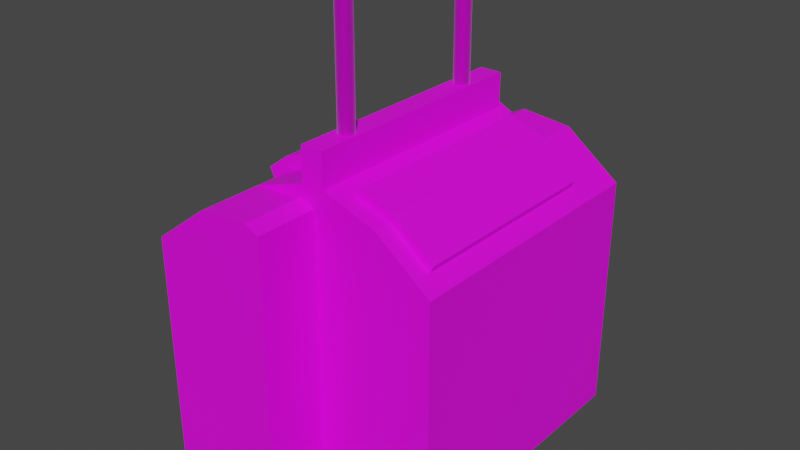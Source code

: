 # Source: SovietMachine.blend  (saved by Blender 2.80.75; exported with 4.5.12 LTS)
import bpy
from mathutils import Matrix  # noqa: F401  (used for matrix-valued properties, if any)

bpy.ops.wm.read_factory_settings(use_empty=True)
scene = bpy.context.scene
scene.name = 'Scene'

# ---- collections
col_collection = bpy.data.collections.new('Collection'); scene.collection.children.link(col_collection)

# ---- images (referenced by path relative to the original .blend; pixels are not part of the script)
import os
ASSET_DIR = os.environ.get("B2B_ASSET_DIR", "")  # directory of the original .blend (textures are referenced by path, not embedded)
HERE = os.path.dirname(os.path.abspath(__file__))  # packed textures are extracted next to this script under _unpacked/

def load_image(name, relpath, width, height, colorspace="sRGB"):
    """Load a texture the original file referenced (path relative to the .blend, or extracted next to this script)."""
    p = next((c for c in (os.path.join(HERE, relpath), os.path.join(ASSET_DIR, relpath)) if relpath and os.path.exists(c)), "")
    if p:
        img = bpy.data.images.load(p, check_existing=True)
        img.name = name
    else:  # same state as the original file: an image datablock whose file is absent (Cycles renders it pink)
        img = bpy.data.images.new(name, width, height)
        img.source = "FILE"
        img.filepath = "//" + (relpath or name)
    img.colorspace_settings.name = colorspace
    return img
img_dirtymetal_png = load_image('DirtyMetal.png', 'DirtyMetal.png', 1024, 1024, 'sRGB')
img_rusteddirtymetal_png = load_image('RustedDirtyMetal.png', 'RustedDirtyMetal.png', 1024, 1024, 'sRGB')

# ---- materials (node trees are filled in below, after node groups)
mat_material_001 = bpy.data.materials.new('Material.001')
mat_material_001.use_transparent_shadow = False
mat_material_002 = bpy.data.materials.new('Material.002')
mat_material_002.use_transparent_shadow = False

# ---- material node trees
mat_material_001.use_nodes = True; mat_material_001.node_tree.nodes.clear()
_N = mat_material_001.node_tree.nodes; _L = mat_material_001.node_tree.links
n0 = _N.new('ShaderNodeOutputMaterial'); n0.name = 'Material Output'; n0.location = (300, 300)
n1 = _N.new('ShaderNodeBsdfPrincipled'); n1.name = 'Principled BSDF'; n1.location = (10, 300)
n1.distribution = 'GGX'
n1.subsurface_method = 'BURLEY'
n1.inputs[1].default_value = 0.9333
n1.inputs[2].default_value = 0.7917
n1.inputs[3].default_value = 1.45
n1.inputs[13].default_value = 0.875
n1.inputs[24].default_value = 0.1467
n1.inputs[27].default_value = (0.0, 0.0, 0.0, 1.0)
n1.inputs[28].default_value = 1.0
n2 = _N.new('ShaderNodeTexImage'); n2.name = 'Image Texture'; n2.location = (-280, 280)
n2.image = img_dirtymetal_png
_L.new(n1.outputs[0], n0.inputs[0])
_L.new(n2.outputs[0], n1.inputs[0])
n0.is_active_output = True
mat_material_002.use_nodes = True; mat_material_002.node_tree.nodes.clear()
_N = mat_material_002.node_tree.nodes; _L = mat_material_002.node_tree.links
n0 = _N.new('ShaderNodeOutputMaterial'); n0.name = 'Material Output'; n0.location = (300, 300)
n1 = _N.new('ShaderNodeBsdfPrincipled'); n1.name = 'Principled BSDF'; n1.location = (10, 300)
n1.distribution = 'GGX'
n1.subsurface_method = 'BURLEY'
n1.inputs[3].default_value = 1.45
n1.inputs[27].default_value = (0.0, 0.0, 0.0, 1.0)
n1.inputs[28].default_value = 1.0
n2 = _N.new('ShaderNodeTexImage'); n2.name = 'Image Texture'; n2.location = (-280, 280)
n2.image = img_rusteddirtymetal_png
_L.new(n1.outputs[0], n0.inputs[0])
_L.new(n2.outputs[0], n1.inputs[0])
n0.is_active_output = True

# ---- world
world_world = bpy.data.worlds.new('World'); scene.world = world_world
world_world.use_nodes = True; world_world.node_tree.nodes.clear()
_N = world_world.node_tree.nodes; _L = world_world.node_tree.links
n0 = _N.new('ShaderNodeOutputWorld'); n0.name = 'World Output'; n0.location = (300, 300)
n1 = _N.new('ShaderNodeBackground'); n1.name = 'Background'; n1.location = (10, 300)
n1.inputs[0].default_value = (0.05088, 0.05088, 0.05088, 1.0)
_L.new(n1.outputs[0], n0.inputs[0])
n0.is_active_output = True
world_world.color = (0.05088, 0.05088, 0.05088)
world_world.use_sun_shadow = False
world_world.sun_shadow_jitter_overblur = 0.0

# ---- meshes
me_cube_001 = bpy.data.meshes.new('Cube.001')
me_cube_001.from_pydata([(-1.0, -0.692, -0.692), (-0.7224, -0.6509, 1.212), (-1.0, 0.692, -0.692), (-0.7224, 0.6509, 1.212), (1.0, -0.7329, -0.7329), (0.8737, -0.8411, 1.096), (1.0, 0.7329, -0.7329), (0.8737, 0.8411, 1.096), (0.0, 1.0, -1.0), (0.0, -1.0, -1.0), (0.0, 1.0, 1.335), (0.0, -1.0, 1.335), (-0.5379, 0.6509, 1.352), (-0.4226, 0.6509, 1.391), (-0.1176, 1.0, 1.393), (0.2423, 0.8411, 1.452), (0.5379, 0.8411, 1.352), (0.1176, 1.0, 1.393), (0.5379, -0.8411, 1.352), (0.2423, -0.8411, 1.452), (0.1176, -1.0, 1.393), (-0.4226, -0.6509, 1.391), (-0.5379, -0.6509, 1.352), (-0.1176, -1.0, 1.393), (1.0, 0.7329, 0.7329), (1.0, -0.7329, 0.7329), (0.09178, 1.0, 1.503), (0.5379, 1.0, 1.352), (0.5379, -1.0, 1.352), (0.09178, -1.0, 1.503), (0.5683, -0.8411, 1.41), (0.5683, 0.8411, 1.41), (0.9041, 0.8411, 1.154), (0.9041, -0.8411, 1.154), (0.2727, 0.8411, 1.51), (0.2727, -0.8411, 1.51), (-1.0, 1.32, 1.0), (-1.0, 1.32, -1.0), (0.0, 1.32, -1.0), (1.0, 1.32, 1.0), (1.0, 1.32, -1.0), (0.0, 1.32, 1.335), (-0.1176, 1.32, 1.393), (-0.5379, 1.32, 1.352), (0.5379, 1.32, 1.352), (0.1176, 1.32, 1.393), (0.0, -1.0, 0.1674), (-1.0, -0.692, 0.692), (-1.0, 0.692, 0.692), (-0.5379, 1.0, 1.352), (-0.09178, 1.0, 1.503), (-0.09178, -1.0, 1.503), (-0.5379, -1.0, 1.352), (-0.5884, 0.6509, 1.447), (-0.5884, -0.6509, 1.447), (-0.7729, -0.6509, 1.307), (-0.7729, 0.6509, 1.307), (-0.4731, 0.6509, 1.486), (-0.4731, -0.6509, 1.486), (-1.0, -1.514, -1.0), (-1.0, -1.514, 1.0), (0.0, -1.514, -1.0), (0.0, -1.514, 0.1674), (0.0, -1.514, 1.335), (-0.5379, -1.514, 1.352), (-0.1176, -1.514, 1.393), (-0.09178, -1.0, 1.783), (-0.09178, 1.0, 1.783), (0.09178, 1.0, 1.783), (0.09178, -1.0, 1.783), (-1.0, 1.0, -1.0), (-1.0, -1.0, -1.0), (-1.0, -1.0, 1.0), (-1.0, 1.0, 1.0), (-0.8184, 0.692, -0.692), (-0.8184, -0.692, -0.692), (-0.8184, -0.692, 0.692), (-0.8184, 0.692, 0.692), (1.0, 1.0, 1.0), (1.0, 1.0, -1.0), (1.0, -1.0, -1.0), (1.0, -1.0, 1.0)], [], [(48, 2, 74, 77), (70, 73, 36, 37), (6, 24, 25, 4), (11, 23, 65, 63), (8, 79, 80, 9), (27, 78, 39, 44), (70, 8, 9, 71), (7, 16, 31, 32), (51, 29, 69, 66), (80, 81, 28, 20, 11, 46, 9), (1, 22, 54, 55), (20, 29, 51, 23, 11), (49, 50, 14), (26, 27, 17), (28, 29, 20), (51, 52, 23), (3, 1, 55, 56), (16, 15, 34, 31), (14, 50, 26, 17, 10), (7, 5, 81, 78), (15, 16, 27, 26), (18, 19, 29, 28), (19, 15, 26, 29), (16, 7, 78, 27), (5, 18, 28, 81), (32, 31, 30, 33), (30, 31, 34, 35), (19, 18, 30, 35), (5, 7, 32, 33), (18, 5, 33, 30), (15, 19, 35, 34), (37, 36, 43, 42, 41, 38), (38, 41, 45, 44, 39, 40), (17, 27, 44, 45), (79, 8, 38, 40), (14, 10, 41, 42), (8, 70, 37, 38), (73, 49, 43, 36), (49, 14, 42, 43), (78, 79, 40, 39), (10, 17, 45, 41), (1, 3, 73, 72), (12, 13, 50, 49), (21, 22, 52, 51), (13, 21, 51, 50), (3, 12, 49, 73), (22, 1, 72, 52), (53, 56, 55, 54), (53, 54, 58, 57), (21, 13, 57, 58), (13, 12, 53, 57), (12, 3, 56, 53), (22, 21, 58, 54), (61, 62, 63, 65, 64, 60, 59), (52, 72, 60, 64), (46, 11, 63, 62), (72, 71, 59, 60), (9, 46, 62, 61), (23, 52, 64, 65), (71, 9, 61, 59), (67, 66, 69, 68), (26, 50, 67, 68), (29, 26, 68, 69), (50, 51, 66, 67), (0, 2, 70, 71), (47, 0, 71, 72), (48, 47, 72, 73), (2, 48, 73, 70), (75, 76, 77, 74), (0, 47, 76, 75), (47, 48, 77, 76), (2, 0, 75, 74), (24, 6, 79, 78), (6, 4, 80, 79), (25, 24, 78, 81), (4, 25, 81, 80)])
me_cube_001.polygons.foreach_set('material_index', [1, 1, 1, 1, 1, 1, 1, 1, 1, 1, 1, 1, 1, 1, 1, 1, 1, 1, 1, 1, 1, 1, 1, 1, 1, 1, 1, 1, 1, 1, 1, 1, 1, 1, 1, 1, 1, 1, 1, 1, 1, 1, 1, 1, 1, 1, 1, 1, 1, 1, 1, 1, 1, 1, 1, 1, 1, 1, 1, 1, 1, 1, 1, 1, 1, 1, 1, 1, 1, 1, 1, 1, 1, 1, 1, 1])
_uv = me_cube_001.uv_layers.new(name='UVMap')
_uv.uv.foreach_set('vector', [0.2163, 0.7815, 0.2163, 0.9321, 0.1965, 0.9321, 0.1965, 0.7815, 0.8326, 0.6787, 0.8326, 0.4611, 0.8674, 0.4611, 0.8674, 0.6787, 0.483, 0.04907, 0.4629, 0.2075, 0.3045, 0.1875, 0.3245, 0.02903, 0.8322, 0.6862, 0.8322, 0.7005, 0.7763, 0.7005, 0.7763, 0.6862, 0.734, 0.8097, 0.734, 0.7009, 0.9516, 0.7009, 0.9516, 0.8097, 0.8326, 0.2774, 0.8326, 0.2141, 0.8674, 0.2141, 0.8674, 0.2774, 0.734, 0.9185, 0.734, 0.8097, 0.9516, 0.8097, 0.9516, 0.9185, 0.2167, 0.8481, 0.2211, 0.8025, 0.228, 0.8026, 0.2237, 0.8476, 0.2211, 0.3693, 0.2238, 0.3496, 0.2539, 0.3538, 0.2512, 0.3735, 0.09305, 0.07887, 0.272, 0.2127, 0.2675, 0.2745, 0.2487, 0.315, 0.2364, 0.323, 0.1306, 0.2464, 0.02614, 0.1683, 0.9202, 0.1631, 0.8947, 0.1607, 0.8946, 0.1491, 0.9193, 0.1512, 0.2124, 0.3452, 0.2238, 0.3496, 0.2211, 0.3693, 0.2089, 0.3704, 0.2044, 0.3569, 0.4547, 0.4842, 0.4617, 0.4336, 0.4712, 0.4414, 0.4729, 0.3537, 0.4799, 0.3029, 0.4841, 0.3487, 0.2675, 0.2745, 0.2581, 0.3237, 0.2487, 0.315, 0.247, 0.4036, 0.2399, 0.4542, 0.2357, 0.4086, 0.9311, 0.009103, 0.9311, 0.1512, 0.9193, 0.1512, 0.9193, 0.009103, 0.2211, 0.8025, 0.2184, 0.7687, 0.2254, 0.7693, 0.228, 0.8026, 0.5075, 0.4121, 0.496, 0.4077, 0.4988, 0.388, 0.511, 0.3869, 0.5155, 0.4004, 0.4687, 0.255, 0.288, 0.2322, 0.272, 0.2127, 0.4881, 0.24, 0.4581, 0.3343, 0.4627, 0.3006, 0.4799, 0.3029, 0.4729, 0.3537, 0.2836, 0.2766, 0.2785, 0.3091, 0.2581, 0.3237, 0.2675, 0.2745, 0.2785, 0.3091, 0.4581, 0.3343, 0.4729, 0.3537, 0.2581, 0.3237, 0.4627, 0.3006, 0.4687, 0.255, 0.4881, 0.24, 0.4799, 0.3029, 0.288, 0.2322, 0.2836, 0.2766, 0.2675, 0.2745, 0.272, 0.2127, 0.2237, 0.8476, 0.228, 0.8026, 0.4052, 0.804, 0.4083, 0.8517, 0.4052, 0.804, 0.228, 0.8026, 0.2254, 0.7693, 0.4082, 0.7688, 0.4157, 0.7682, 0.4126, 0.804, 0.4052, 0.804, 0.4082, 0.7688, 0.4081, 0.8588, 0.2235, 0.8547, 0.2237, 0.8476, 0.4083, 0.8517, 0.4126, 0.804, 0.4157, 0.8525, 0.4083, 0.8517, 0.4052, 0.804, 0.2254, 0.7623, 0.4082, 0.7618, 0.4082, 0.7688, 0.2254, 0.7693, 0.7335, 0.7357, 0.7335, 0.9533, 0.6832, 0.9917, 0.6375, 0.9961, 0.6247, 0.9898, 0.6247, 0.7357, 0.6247, 0.7357, 0.6247, 0.9898, 0.6119, 0.9961, 0.5662, 0.9917, 0.5159, 0.9533, 0.5159, 0.7357, 0.8326, 0.3233, 0.8326, 0.2774, 0.8674, 0.2774, 0.8674, 0.3233, 0.5159, 0.7009, 0.6247, 0.7009, 0.6247, 0.7357, 0.5159, 0.7357, 0.8326, 0.3519, 0.8326, 0.3376, 0.8674, 0.3376, 0.8674, 0.3519, 0.6247, 0.7009, 0.7335, 0.7009, 0.7335, 0.7357, 0.6247, 0.7357, 0.8326, 0.4611, 0.8326, 0.3978, 0.8674, 0.3978, 0.8674, 0.4611, 0.8326, 0.3978, 0.8326, 0.3519, 0.8674, 0.3519, 0.8674, 0.3978, 0.8326, 0.2141, 0.8326, -0.00349, 0.8674, -0.00349, 0.8674, 0.2141, 0.8326, 0.3376, 0.8326, 0.3233, 0.8674, 0.3233, 0.8674, 0.3376, 0.2739, 0.4843, 0.4137, 0.5038, 0.446, 0.5466, 0.2312, 0.5166, 0.4172, 0.4789, 0.419, 0.4658, 0.4617, 0.4336, 0.4547, 0.4842, 0.2792, 0.4463, 0.2774, 0.4594, 0.2399, 0.4542, 0.247, 0.4036, 0.419, 0.4658, 0.2792, 0.4463, 0.247, 0.4036, 0.4617, 0.4336, 0.4137, 0.5038, 0.4172, 0.4789, 0.4547, 0.4842, 0.446, 0.5466, 0.2774, 0.4594, 0.2739, 0.4843, 0.2312, 0.5166, 0.2399, 0.4542, 0.8932, 0.01153, 0.9193, 0.009103, 0.9193, 0.1512, 0.8946, 0.1491, 0.8932, 0.01153, 0.8946, 0.1491, 0.8816, 0.1505, 0.8794, 0.01042, 0.8701, 0.1506, 0.8678, 0.01061, 0.8794, 0.01042, 0.8816, 0.1505, 0.8787, -0.002266, 0.893, -0.0007012, 0.8932, 0.01153, 0.8794, 0.01042, 0.893, -0.0007012, 0.9201, -0.00349, 0.9193, 0.009103, 0.8932, 0.01153, 0.8947, 0.1607, 0.8812, 0.1624, 0.8816, 0.1505, 0.8946, 0.1491, 0.7763, 0.4321, 0.6493, 0.4321, 0.5222, 0.4321, 0.5159, 0.4193, 0.5203, 0.3736, 0.5587, 0.3233, 0.7763, 0.3233, 0.8322, 0.04246, 0.8322, 0.1057, 0.7763, 0.1057, 0.7763, 0.04246, 0.8322, 0.5592, 0.8322, 0.6862, 0.7763, 0.6862, 0.7763, 0.5592, 0.8322, 0.1057, 0.8322, 0.3233, 0.7763, 0.3233, 0.7763, 0.1057, 0.8322, 0.4321, 0.8322, 0.5592, 0.7763, 0.5592, 0.7763, 0.4321, 0.8322, -0.00349, 0.8322, 0.04246, 0.7763, 0.04246, 0.7763, -0.00349, 0.8322, 0.3233, 0.8322, 0.4321, 0.7763, 0.4321, 0.7763, 0.3233, 0.4659, 0.4035, 0.2512, 0.3735, 0.2539, 0.3538, 0.4687, 0.3838, 0.4988, 0.388, 0.496, 0.4077, 0.4659, 0.4035, 0.4687, 0.3838, 0.2581, 0.3237, 0.4729, 0.3537, 0.4687, 0.3838, 0.2539, 0.3538, 0.4617, 0.4336, 0.247, 0.4036, 0.2512, 0.3735, 0.4659, 0.4035, 0.2389, 0.7029, 0.3875, 0.7236, 0.416, 0.7613, 0.2012, 0.7313, 0.2596, 0.5543, 0.2389, 0.7029, 0.2012, 0.7313, 0.2312, 0.5166, 0.4083, 0.575, 0.2596, 0.5543, 0.2312, 0.5166, 0.446, 0.5466, 0.3875, 0.7236, 0.4083, 0.575, 0.446, 0.5466, 0.416, 0.7613, 0.0459, 0.9321, 0.0459, 0.7815, 0.1965, 0.7815, 0.1965, 0.9321, 0.02614, 0.9321, 0.02614, 0.7815, 0.0459, 0.7815, 0.0459, 0.9321, 0.0459, 0.7618, 0.1965, 0.7618, 0.1965, 0.7815, 0.0459, 0.7815, 0.1965, 0.9519, 0.0459, 0.9519, 0.0459, 0.9321, 0.1965, 0.9321, 0.4629, 0.2075, 0.483, 0.04907, 0.5155, 0.02385, 0.4881, 0.24, 0.483, 0.04907, 0.3245, 0.02903, 0.2993, -0.00349, 0.5155, 0.02385, 0.3045, 0.1875, 0.4629, 0.2075, 0.4881, 0.24, 0.272, 0.2127, 0.3245, 0.02903, 0.3045, 0.1875, 0.272, 0.2127, 0.2993, -0.00349])
me_cube_001.materials.append(mat_material_001)
me_cube_001.materials.append(mat_material_002)
me_cube_001.use_remesh_preserve_volume = False
me_cube_001.use_remesh_preserve_attributes = False
me_cube_001.use_mirror_vertex_groups = False
me_cube_001.update()
me_cylinder_001 = bpy.data.meshes.new('Cylinder.001')
me_cylinder_001.from_pydata([(0.0, 1.0, -1.0), (0.0, 1.0, 1.0), (0.1951, 0.9808, -1.0), (0.1951, 0.9808, 1.0), (0.3827, 0.9239, -1.0), (0.3827, 0.9239, 1.0), (0.5556, 0.8315, -1.0), (0.5556, 0.8315, 1.0), (0.7071, 0.7071, -1.0), (0.7071, 0.7071, 1.0), (0.8315, 0.5556, -1.0), (0.8315, 0.5556, 1.0), (0.9239, 0.3827, -1.0), (0.9239, 0.3827, 1.0), (0.9808, 0.1951, -1.0), (0.9808, 0.1951, 1.0), (1.0, 7.55e-08, -1.0), (1.0, 7.55e-08, 1.0), (0.9808, -0.1951, -1.0), (0.9808, -0.1951, 1.0), (0.9239, -0.3827, -1.0), (0.9239, -0.3827, 1.0), (0.8315, -0.5556, -1.0), (0.8315, -0.5556, 1.0), (0.7071, -0.7071, -1.0), (0.7071, -0.7071, 1.0), (0.5556, -0.8315, -1.0), (0.5556, -0.8315, 1.0), (0.3827, -0.9239, -1.0), (0.3827, -0.9239, 1.0), (0.1951, -0.9808, -1.0), (0.1951, -0.9808, 1.0), (-3.258e-07, -1.0, -1.0), (-3.258e-07, -1.0, 1.0), (-0.1951, -0.9808, -1.0), (-0.1951, -0.9808, 1.0), (-0.3827, -0.9239, -1.0), (-0.3827, -0.9239, 1.0), (-0.5556, -0.8315, -1.0), (-0.5556, -0.8315, 1.0), (-0.7071, -0.7071, -1.0), (-0.7071, -0.7071, 1.0), (-0.8315, -0.5556, -1.0), (-0.8315, -0.5556, 1.0), (-0.9239, -0.3827, -1.0), (-0.9239, -0.3827, 1.0), (-0.9808, -0.1951, -1.0), (-0.9808, -0.1951, 1.0), (-1.0, 9.656e-07, -1.0), (-1.0, 9.656e-07, 1.0), (-0.9808, 0.1951, -1.0), (-0.9808, 0.1951, 1.0), (-0.9239, 0.3827, -1.0), (-0.9239, 0.3827, 1.0), (-0.8315, 0.5556, -1.0), (-0.8315, 0.5556, 1.0), (-0.7071, 0.7071, -1.0), (-0.7071, 0.7071, 1.0), (-0.5556, 0.8315, -1.0), (-0.5556, 0.8315, 1.0), (-0.3827, 0.9239, -1.0), (-0.3827, 0.9239, 1.0), (-0.1951, 0.9808, -1.0), (-0.1951, 0.9808, 1.0)], [], [(0, 1, 3, 2), (2, 3, 5, 4), (4, 5, 7, 6), (6, 7, 9, 8), (8, 9, 11, 10), (10, 11, 13, 12), (12, 13, 15, 14), (14, 15, 17, 16), (16, 17, 19, 18), (18, 19, 21, 20), (20, 21, 23, 22), (22, 23, 25, 24), (24, 25, 27, 26), (26, 27, 29, 28), (28, 29, 31, 30), (30, 31, 33, 32), (32, 33, 35, 34), (34, 35, 37, 36), (36, 37, 39, 38), (38, 39, 41, 40), (40, 41, 43, 42), (42, 43, 45, 44), (44, 45, 47, 46), (46, 47, 49, 48), (48, 49, 51, 50), (50, 51, 53, 52), (52, 53, 55, 54), (54, 55, 57, 56), (56, 57, 59, 58), (58, 59, 61, 60), (60, 61, 63, 62), (62, 63, 1, 0)])
_uv = me_cylinder_001.uv_layers.new(name='UVMap')
_uv.uv.foreach_set('vector', [1.0, 0.5, 1.0, 1.0, 0.9688, 1.0, 0.9688, 0.5, 0.9688, 0.5, 0.9688, 1.0, 0.9375, 1.0, 0.9375, 0.5, 0.9375, 0.5, 0.9375, 1.0, 0.9062, 1.0, 0.9062, 0.5, 0.9062, 0.5, 0.9062, 1.0, 0.875, 1.0, 0.875, 0.5, 0.875, 0.5, 0.875, 1.0, 0.8438, 1.0, 0.8438, 0.5, 0.8438, 0.5, 0.8438, 1.0, 0.8125, 1.0, 0.8125, 0.5, 0.8125, 0.5, 0.8125, 1.0, 0.7812, 1.0, 0.7812, 0.5, 0.7812, 0.5, 0.7812, 1.0, 0.75, 1.0, 0.75, 0.5, 0.75, 0.5, 0.75, 1.0, 0.7188, 1.0, 0.7188, 0.5, 0.7188, 0.5, 0.7188, 1.0, 0.6875, 1.0, 0.6875, 0.5, 0.6875, 0.5, 0.6875, 1.0, 0.6562, 1.0, 0.6562, 0.5, 0.6562, 0.5, 0.6562, 1.0, 0.625, 1.0, 0.625, 0.5, 0.625, 0.5, 0.625, 1.0, 0.5938, 1.0, 0.5938, 0.5, 0.5938, 0.5, 0.5938, 1.0, 0.5625, 1.0, 0.5625, 0.5, 0.5625, 0.5, 0.5625, 1.0, 0.5312, 1.0, 0.5312, 0.5, 0.5312, 0.5, 0.5312, 1.0, 0.5, 1.0, 0.5, 0.5, 0.5, 0.5, 0.5, 1.0, 0.4688, 1.0, 0.4688, 0.5, 0.4688, 0.5, 0.4688, 1.0, 0.4375, 1.0, 0.4375, 0.5, 0.4375, 0.5, 0.4375, 1.0, 0.4062, 1.0, 0.4062, 0.5, 0.4062, 0.5, 0.4062, 1.0, 0.375, 1.0, 0.375, 0.5, 0.375, 0.5, 0.375, 1.0, 0.3438, 1.0, 0.3438, 0.5, 0.3438, 0.5, 0.3438, 1.0, 0.3125, 1.0, 0.3125, 0.5, 0.3125, 0.5, 0.3125, 1.0, 0.2812, 1.0, 0.2812, 0.5, 0.2812, 0.5, 0.2812, 1.0, 0.25, 1.0, 0.25, 0.5, 0.25, 0.5, 0.25, 1.0, 0.2188, 1.0, 0.2188, 0.5, 0.2188, 0.5, 0.2188, 1.0, 0.1875, 1.0, 0.1875, 0.5, 0.1875, 0.5, 0.1875, 1.0, 0.1562, 1.0, 0.1562, 0.5, 0.1562, 0.5, 0.1562, 1.0, 0.125, 1.0, 0.125, 0.5, 0.125, 0.5, 0.125, 1.0, 0.09375, 1.0, 0.09375, 0.5, 0.09375, 0.5, 0.09375, 1.0, 0.0625, 1.0, 0.0625, 0.5, 0.0625, 0.5, 0.0625, 1.0, 0.03125, 1.0, 0.03125, 0.5, 0.03125, 0.5, 0.03125, 1.0, 0.0, 1.0, 0.0, 0.5])
me_cylinder_001.materials.append(mat_material_001)
me_cylinder_001.use_remesh_preserve_volume = False
me_cylinder_001.use_remesh_preserve_attributes = False
me_cylinder_001.use_mirror_vertex_groups = False
me_cylinder_001.update()
me_cylinder_002 = bpy.data.meshes.new('Cylinder.002')
me_cylinder_002.from_pydata([(0.0, 1.0, -1.0), (0.0, 1.0, 1.0), (0.1951, 0.9808, -1.0), (0.1951, 0.9808, 1.0), (0.3827, 0.9239, -1.0), (0.3827, 0.9239, 1.0), (0.5556, 0.8315, -1.0), (0.5556, 0.8315, 1.0), (0.7071, 0.7071, -1.0), (0.7071, 0.7071, 1.0), (0.8315, 0.5556, -1.0), (0.8315, 0.5556, 1.0), (0.9239, 0.3827, -1.0), (0.9239, 0.3827, 1.0), (0.9808, 0.1951, -1.0), (0.9808, 0.1951, 1.0), (1.0, 7.55e-08, -1.0), (1.0, 7.55e-08, 1.0), (0.9808, -0.1951, -1.0), (0.9808, -0.1951, 1.0), (0.9239, -0.3827, -1.0), (0.9239, -0.3827, 1.0), (0.8315, -0.5556, -1.0), (0.8315, -0.5556, 1.0), (0.7071, -0.7071, -1.0), (0.7071, -0.7071, 1.0), (0.5556, -0.8315, -1.0), (0.5556, -0.8315, 1.0), (0.3827, -0.9239, -1.0), (0.3827, -0.9239, 1.0), (0.1951, -0.9808, -1.0), (0.1951, -0.9808, 1.0), (-3.258e-07, -1.0, -1.0), (-3.258e-07, -1.0, 1.0), (-0.1951, -0.9808, -1.0), (-0.1951, -0.9808, 1.0), (-0.3827, -0.9239, -1.0), (-0.3827, -0.9239, 1.0), (-0.5556, -0.8315, -1.0), (-0.5556, -0.8315, 1.0), (-0.7071, -0.7071, -1.0), (-0.7071, -0.7071, 1.0), (-0.8315, -0.5556, -1.0), (-0.8315, -0.5556, 1.0), (-0.9239, -0.3827, -1.0), (-0.9239, -0.3827, 1.0), (-0.9808, -0.1951, -1.0), (-0.9808, -0.1951, 1.0), (-1.0, 9.656e-07, -1.0), (-1.0, 9.656e-07, 1.0), (-0.9808, 0.1951, -1.0), (-0.9808, 0.1951, 1.0), (-0.9239, 0.3827, -1.0), (-0.9239, 0.3827, 1.0), (-0.8315, 0.5556, -1.0), (-0.8315, 0.5556, 1.0), (-0.7071, 0.7071, -1.0), (-0.7071, 0.7071, 1.0), (-0.5556, 0.8315, -1.0), (-0.5556, 0.8315, 1.0), (-0.3827, 0.9239, -1.0), (-0.3827, 0.9239, 1.0), (-0.1951, 0.9808, -1.0), (-0.1951, 0.9808, 1.0)], [], [(0, 1, 3, 2), (2, 3, 5, 4), (4, 5, 7, 6), (6, 7, 9, 8), (8, 9, 11, 10), (10, 11, 13, 12), (12, 13, 15, 14), (14, 15, 17, 16), (16, 17, 19, 18), (18, 19, 21, 20), (20, 21, 23, 22), (22, 23, 25, 24), (24, 25, 27, 26), (26, 27, 29, 28), (28, 29, 31, 30), (30, 31, 33, 32), (32, 33, 35, 34), (34, 35, 37, 36), (36, 37, 39, 38), (38, 39, 41, 40), (40, 41, 43, 42), (42, 43, 45, 44), (44, 45, 47, 46), (46, 47, 49, 48), (48, 49, 51, 50), (50, 51, 53, 52), (52, 53, 55, 54), (54, 55, 57, 56), (56, 57, 59, 58), (58, 59, 61, 60), (60, 61, 63, 62), (62, 63, 1, 0)])
_uv = me_cylinder_002.uv_layers.new(name='UVMap')
_uv.uv.foreach_set('vector', [1.0, 0.5, 1.0, 1.0, 0.9688, 1.0, 0.9688, 0.5, 0.9688, 0.5, 0.9688, 1.0, 0.9375, 1.0, 0.9375, 0.5, 0.9375, 0.5, 0.9375, 1.0, 0.9062, 1.0, 0.9062, 0.5, 0.9062, 0.5, 0.9062, 1.0, 0.875, 1.0, 0.875, 0.5, 0.875, 0.5, 0.875, 1.0, 0.8438, 1.0, 0.8438, 0.5, 0.8438, 0.5, 0.8438, 1.0, 0.8125, 1.0, 0.8125, 0.5, 0.8125, 0.5, 0.8125, 1.0, 0.7812, 1.0, 0.7812, 0.5, 0.7812, 0.5, 0.7812, 1.0, 0.75, 1.0, 0.75, 0.5, 0.75, 0.5, 0.75, 1.0, 0.7188, 1.0, 0.7188, 0.5, 0.7188, 0.5, 0.7188, 1.0, 0.6875, 1.0, 0.6875, 0.5, 0.6875, 0.5, 0.6875, 1.0, 0.6562, 1.0, 0.6562, 0.5, 0.6562, 0.5, 0.6562, 1.0, 0.625, 1.0, 0.625, 0.5, 0.625, 0.5, 0.625, 1.0, 0.5938, 1.0, 0.5938, 0.5, 0.5938, 0.5, 0.5938, 1.0, 0.5625, 1.0, 0.5625, 0.5, 0.5625, 0.5, 0.5625, 1.0, 0.5312, 1.0, 0.5312, 0.5, 0.5312, 0.5, 0.5312, 1.0, 0.5, 1.0, 0.5, 0.5, 0.5, 0.5, 0.5, 1.0, 0.4688, 1.0, 0.4688, 0.5, 0.4688, 0.5, 0.4688, 1.0, 0.4375, 1.0, 0.4375, 0.5, 0.4375, 0.5, 0.4375, 1.0, 0.4062, 1.0, 0.4062, 0.5, 0.4062, 0.5, 0.4062, 1.0, 0.375, 1.0, 0.375, 0.5, 0.375, 0.5, 0.375, 1.0, 0.3438, 1.0, 0.3438, 0.5, 0.3438, 0.5, 0.3438, 1.0, 0.3125, 1.0, 0.3125, 0.5, 0.3125, 0.5, 0.3125, 1.0, 0.2812, 1.0, 0.2812, 0.5, 0.2812, 0.5, 0.2812, 1.0, 0.25, 1.0, 0.25, 0.5, 0.25, 0.5, 0.25, 1.0, 0.2188, 1.0, 0.2188, 0.5, 0.2188, 0.5, 0.2188, 1.0, 0.1875, 1.0, 0.1875, 0.5, 0.1875, 0.5, 0.1875, 1.0, 0.1562, 1.0, 0.1562, 0.5, 0.1562, 0.5, 0.1562, 1.0, 0.125, 1.0, 0.125, 0.5, 0.125, 0.5, 0.125, 1.0, 0.09375, 1.0, 0.09375, 0.5, 0.09375, 0.5, 0.09375, 1.0, 0.0625, 1.0, 0.0625, 0.5, 0.0625, 0.5, 0.0625, 1.0, 0.03125, 1.0, 0.03125, 0.5, 0.03125, 0.5, 0.03125, 1.0, 0.0, 1.0, 0.0, 0.5])
me_cylinder_002.materials.append(mat_material_001)
me_cylinder_002.use_remesh_preserve_volume = False
me_cylinder_002.use_remesh_preserve_attributes = False
me_cylinder_002.use_mirror_vertex_groups = False
me_cylinder_002.update()

# ---- objects
ob_cube = bpy.data.objects.new('Cube', me_cube_001)
ob_cylinder = bpy.data.objects.new('Cylinder', me_cylinder_001)
ob_cylinder_001 = bpy.data.objects.new('Cylinder.001', me_cylinder_002)

# ---- transforms, parenting, visibility, modifiers, constraints
ob_cube.location = (0.0, 0.0, 0.0)
ob_cube.lineart.crease_threshold = 0.0
ob_cylinder.location = (0.0, -0.6571, 2.221)
ob_cylinder.scale = (0.06464, 0.06464, 0.5064)
ob_cylinder.lineart.crease_threshold = 0.0
ob_cylinder_001.location = (0.0, 0.6217, 2.221)
ob_cylinder_001.scale = (0.06464, 0.06464, 0.5064)
ob_cylinder_001.lineart.crease_threshold = 0.0

# ---- collection membership
col_collection.objects.link(ob_cube)
col_collection.objects.link(ob_cylinder)
col_collection.objects.link(ob_cylinder_001)

# ---- scene / render settings (as saved in the file)
scene.frame_start = 1; scene.frame_end = 250; scene.frame_set(1)
scene.render.engine = 'BLENDER_EEVEE_NEXT'
scene.cycles.use_denoising = False
scene.cycles.samples = 128
scene.cycles.sampling_pattern = 'TABULATED_SOBOL'
scene.cycles.use_adaptive_sampling = False
scene.cycles.use_light_tree = False
scene.view_settings.view_transform = 'Filmic'
bpy.context.view_layer.update()

# ---- added for rendering (the .blend has no active camera and no usable light): camera, sun
cam_auto = bpy.data.cameras.new('AutoCamera')
cam_auto.lens = 50.0
cam_auto.sensor_width = 36.0
cam_auto.clip_end = 1000.0
ob_auto_camera = bpy.data.objects.new('AutoCamera', cam_auto)
scene.collection.objects.link(ob_auto_camera)
ob_auto_camera.location = (4.71044, -5.74946, 4.63185)
ob_auto_camera.rotation_euler = (1.09748, -7.21219e-08, 0.694738)
scene.camera = ob_auto_camera
light_auto_sun = bpy.data.lights.new('AutoSun', 'SUN')
light_auto_sun.energy = 3.0
light_auto_sun.angle = 0.0523599
ob_auto_sun = bpy.data.objects.new('AutoSun', light_auto_sun)
scene.collection.objects.link(ob_auto_sun)
ob_auto_sun.rotation_euler = (0.872665, 0.174533, 0.523599)
bpy.context.view_layer.update()
